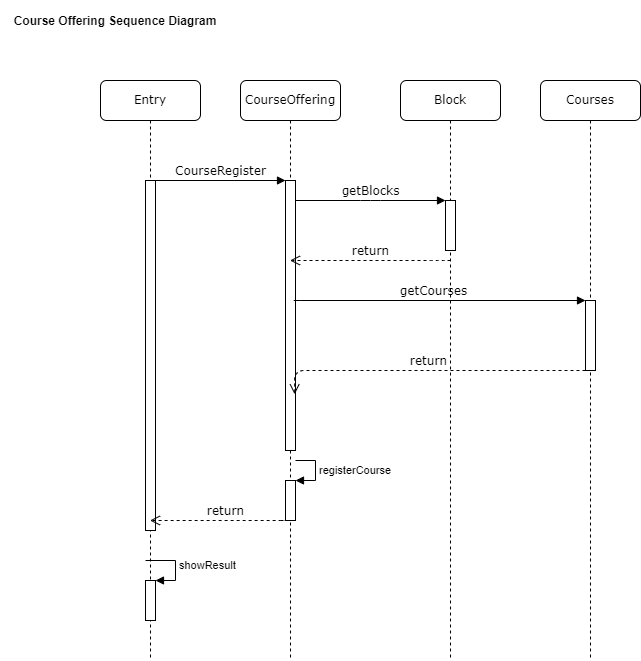

The diagram above was exported from draw.io. Its source (the exported page's mxGraphModel, read from the mxfile embedded in the PNG):
<mxGraphModel dx="1303" dy="543" grid="1" gridSize="10" guides="1" tooltips="1" connect="1" arrows="1" fold="1" page="1" pageScale="1" pageWidth="1100" pageHeight="850" background="none" math="0" shadow="0">
  <root>
    <mxCell id="0" />
    <mxCell id="1" parent="0" />
    <mxCell id="7baba1c4bc27f4b0-2" value="CourseOffering" style="shape=umlLifeline;perimeter=lifelinePerimeter;whiteSpace=wrap;html=1;container=1;collapsible=0;recursiveResize=0;outlineConnect=0;rounded=1;shadow=0;comic=0;labelBackgroundColor=none;strokeWidth=1;fontFamily=Verdana;fontSize=12;align=center;" parent="1" vertex="1">
      <mxGeometry x="240" y="80" width="100" height="580" as="geometry" />
    </mxCell>
    <mxCell id="7baba1c4bc27f4b0-10" value="" style="html=1;points=[];perimeter=orthogonalPerimeter;rounded=0;shadow=0;comic=0;labelBackgroundColor=none;strokeWidth=1;fontFamily=Verdana;fontSize=12;align=center;" parent="7baba1c4bc27f4b0-2" vertex="1">
      <mxGeometry x="45" y="100" width="10" height="270" as="geometry" />
    </mxCell>
    <mxCell id="KnI_cjAt6vIrCz_q8xTD-5" value="" style="html=1;points=[];perimeter=orthogonalPerimeter;" vertex="1" parent="7baba1c4bc27f4b0-2">
      <mxGeometry x="45" y="400" width="10" height="40" as="geometry" />
    </mxCell>
    <mxCell id="KnI_cjAt6vIrCz_q8xTD-6" value="registerCourse" style="edgeStyle=orthogonalEdgeStyle;html=1;align=left;spacingLeft=2;endArrow=block;rounded=0;entryX=1;entryY=0;" edge="1" target="KnI_cjAt6vIrCz_q8xTD-5" parent="7baba1c4bc27f4b0-2">
      <mxGeometry relative="1" as="geometry">
        <mxPoint x="55" y="380" as="sourcePoint" />
        <Array as="points">
          <mxPoint x="75" y="380" />
        </Array>
      </mxGeometry>
    </mxCell>
    <mxCell id="7baba1c4bc27f4b0-3" value="Block" style="shape=umlLifeline;perimeter=lifelinePerimeter;whiteSpace=wrap;html=1;container=1;collapsible=0;recursiveResize=0;outlineConnect=0;rounded=1;shadow=0;comic=0;labelBackgroundColor=none;strokeWidth=1;fontFamily=Verdana;fontSize=12;align=center;" parent="1" vertex="1">
      <mxGeometry x="400" y="80" width="100" height="580" as="geometry" />
    </mxCell>
    <mxCell id="7baba1c4bc27f4b0-13" value="" style="html=1;points=[];perimeter=orthogonalPerimeter;rounded=0;shadow=0;comic=0;labelBackgroundColor=none;strokeWidth=1;fontFamily=Verdana;fontSize=12;align=center;" parent="7baba1c4bc27f4b0-3" vertex="1">
      <mxGeometry x="45" y="120" width="10" height="50" as="geometry" />
    </mxCell>
    <mxCell id="7baba1c4bc27f4b0-4" value="Courses" style="shape=umlLifeline;perimeter=lifelinePerimeter;whiteSpace=wrap;html=1;container=1;collapsible=0;recursiveResize=0;outlineConnect=0;rounded=1;shadow=0;comic=0;labelBackgroundColor=none;strokeWidth=1;fontFamily=Verdana;fontSize=12;align=center;" parent="1" vertex="1">
      <mxGeometry x="540" y="80" width="100" height="580" as="geometry" />
    </mxCell>
    <mxCell id="7baba1c4bc27f4b0-34" value="" style="html=1;points=[];perimeter=orthogonalPerimeter;rounded=0;shadow=0;comic=0;labelBackgroundColor=none;strokeWidth=1;fontFamily=Verdana;fontSize=12;align=center;" parent="7baba1c4bc27f4b0-4" vertex="1">
      <mxGeometry x="45" y="220" width="10" height="70" as="geometry" />
    </mxCell>
    <mxCell id="7baba1c4bc27f4b0-8" value="Entry" style="shape=umlLifeline;perimeter=lifelinePerimeter;whiteSpace=wrap;html=1;container=1;collapsible=0;recursiveResize=0;outlineConnect=0;rounded=1;shadow=0;comic=0;labelBackgroundColor=none;strokeWidth=1;fontFamily=Verdana;fontSize=12;align=center;" parent="1" vertex="1">
      <mxGeometry x="100" y="80" width="100" height="580" as="geometry" />
    </mxCell>
    <mxCell id="7baba1c4bc27f4b0-9" value="" style="html=1;points=[];perimeter=orthogonalPerimeter;rounded=0;shadow=0;comic=0;labelBackgroundColor=none;strokeWidth=1;fontFamily=Verdana;fontSize=12;align=center;" parent="7baba1c4bc27f4b0-8" vertex="1">
      <mxGeometry x="45" y="100" width="10" height="350" as="geometry" />
    </mxCell>
    <mxCell id="KnI_cjAt6vIrCz_q8xTD-8" value="" style="html=1;points=[];perimeter=orthogonalPerimeter;" vertex="1" parent="7baba1c4bc27f4b0-8">
      <mxGeometry x="45" y="500" width="10" height="40" as="geometry" />
    </mxCell>
    <mxCell id="KnI_cjAt6vIrCz_q8xTD-9" value="showResult" style="edgeStyle=orthogonalEdgeStyle;html=1;align=left;spacingLeft=2;endArrow=block;rounded=0;entryX=1;entryY=0;" edge="1" target="KnI_cjAt6vIrCz_q8xTD-8" parent="7baba1c4bc27f4b0-8">
      <mxGeometry relative="1" as="geometry">
        <mxPoint x="45" y="480" as="sourcePoint" />
        <Array as="points">
          <mxPoint x="75" y="480" />
        </Array>
      </mxGeometry>
    </mxCell>
    <mxCell id="7baba1c4bc27f4b0-17" value="getCourses" style="html=1;verticalAlign=bottom;endArrow=block;labelBackgroundColor=none;fontFamily=Verdana;fontSize=12;edgeStyle=elbowEdgeStyle;elbow=vertical;" parent="1" edge="1">
      <mxGeometry relative="1" as="geometry">
        <mxPoint x="300" y="300" as="sourcePoint" />
        <Array as="points">
          <mxPoint x="290" y="300" />
        </Array>
        <mxPoint x="585" y="300" as="targetPoint" />
      </mxGeometry>
    </mxCell>
    <mxCell id="7baba1c4bc27f4b0-21" value="return" style="html=1;verticalAlign=bottom;endArrow=open;dashed=1;endSize=8;labelBackgroundColor=none;fontFamily=Verdana;fontSize=12;edgeStyle=elbowEdgeStyle;elbow=vertical;" parent="1" target="7baba1c4bc27f4b0-2" edge="1">
      <mxGeometry relative="1" as="geometry">
        <mxPoint x="650" y="306" as="targetPoint" />
        <Array as="points">
          <mxPoint x="440" y="260" />
          <mxPoint x="700" y="260" />
        </Array>
        <mxPoint x="450" y="260" as="sourcePoint" />
      </mxGeometry>
    </mxCell>
    <mxCell id="7baba1c4bc27f4b0-11" value="CourseRegister" style="html=1;verticalAlign=bottom;endArrow=block;entryX=0;entryY=0;labelBackgroundColor=none;fontFamily=Verdana;fontSize=12;edgeStyle=elbowEdgeStyle;elbow=vertical;" parent="1" source="7baba1c4bc27f4b0-9" target="7baba1c4bc27f4b0-10" edge="1">
      <mxGeometry relative="1" as="geometry">
        <mxPoint x="220" y="190" as="sourcePoint" />
      </mxGeometry>
    </mxCell>
    <mxCell id="7baba1c4bc27f4b0-14" value="getBlocks" style="html=1;verticalAlign=bottom;endArrow=block;entryX=0;entryY=0;labelBackgroundColor=none;fontFamily=Verdana;fontSize=12;edgeStyle=elbowEdgeStyle;elbow=vertical;" parent="1" source="7baba1c4bc27f4b0-10" target="7baba1c4bc27f4b0-13" edge="1">
      <mxGeometry relative="1" as="geometry">
        <mxPoint x="370" y="200" as="sourcePoint" />
      </mxGeometry>
    </mxCell>
    <mxCell id="KnI_cjAt6vIrCz_q8xTD-1" value="Course Offering Sequence Diagram" style="text;align=center;fontStyle=1;verticalAlign=middle;spacingLeft=3;spacingRight=3;strokeColor=none;rotatable=0;points=[[0,0.5],[1,0.5]];portConstraint=eastwest;" vertex="1" parent="1">
      <mxGeometry width="230" height="40" as="geometry" />
    </mxCell>
    <mxCell id="KnI_cjAt6vIrCz_q8xTD-2" value="return" style="html=1;verticalAlign=bottom;endArrow=open;dashed=1;endSize=8;labelBackgroundColor=none;fontFamily=Verdana;fontSize=12;edgeStyle=elbowEdgeStyle;elbow=vertical;entryX=0.914;entryY=0.792;entryDx=0;entryDy=0;entryPerimeter=0;" edge="1" parent="1" source="7baba1c4bc27f4b0-34" target="7baba1c4bc27f4b0-10">
      <mxGeometry relative="1" as="geometry">
        <mxPoint x="299.5" y="270" as="targetPoint" />
        <Array as="points">
          <mxPoint x="460" y="370" />
          <mxPoint x="710" y="270" />
        </Array>
        <mxPoint x="460" y="270" as="sourcePoint" />
      </mxGeometry>
    </mxCell>
    <mxCell id="KnI_cjAt6vIrCz_q8xTD-7" value="return" style="html=1;verticalAlign=bottom;endArrow=open;dashed=1;endSize=8;labelBackgroundColor=none;fontFamily=Verdana;fontSize=12;edgeStyle=elbowEdgeStyle;elbow=vertical;" edge="1" parent="1" target="7baba1c4bc27f4b0-8">
      <mxGeometry relative="1" as="geometry">
        <mxPoint x="299.5" y="270" as="targetPoint" />
        <Array as="points">
          <mxPoint x="290" y="520" />
          <mxPoint x="450" y="270" />
          <mxPoint x="710" y="270" />
        </Array>
        <mxPoint x="280" y="520" as="sourcePoint" />
      </mxGeometry>
    </mxCell>
  </root>
</mxGraphModel>